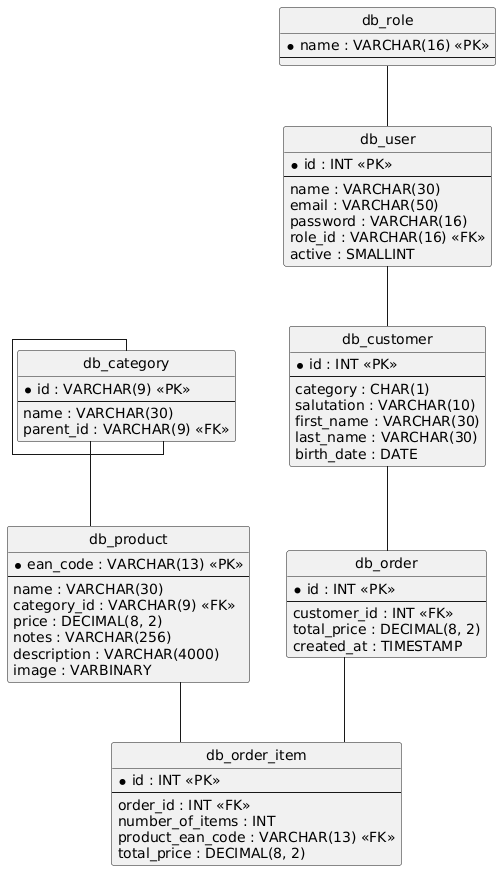

The diagram above was rendered by PlantUML. Its source (embedded in the PNG):
@startuml
hide circle
skinparam linetype ortho

entity "db_category" as db_category {
  * id : VARCHAR(9) <<PK>>
  --
  name : VARCHAR(30)
  parent_id : VARCHAR(9) <<FK>>
}

entity "db_product" as db_product {
  * ean_code : VARCHAR(13) <<PK>>
  --
  name : VARCHAR(30)
  category_id : VARCHAR(9) <<FK>>
  price : DECIMAL(8, 2)
  notes : VARCHAR(256)
  description : VARCHAR(4000)
  image : VARBINARY
}

entity "db_role" as db_role {
  * name : VARCHAR(16) <<PK>>
  --
}

entity "db_user" as db_user {
  * id : INT <<PK>>
  --
  name : VARCHAR(30)
  email : VARCHAR(50)
  password : VARCHAR(16)
  role_id : VARCHAR(16) <<FK>>
  active : SMALLINT
}

entity "db_customer" as db_customer {
  * id : INT <<PK>>
  --
  category : CHAR(1)
  salutation : VARCHAR(10)
  first_name : VARCHAR(30)
  last_name : VARCHAR(30)
  birth_date : DATE
}

entity "db_order" as db_order {
  * id : INT <<PK>>
  --
  customer_id : INT <<FK>>
  total_price : DECIMAL(8, 2)
  created_at : TIMESTAMP
}

entity "db_order_item" as db_order_item {
  * id : INT <<PK>>
  --
  order_id : INT <<FK>>
  number_of_items : INT
  product_ean_code : VARCHAR(13) <<FK>>
  total_price : DECIMAL(8, 2)
}

db_category -- db_category
db_category -- db_product
db_role -- db_user
db_user -- db_customer
db_customer -- db_order
db_order -- db_order_item
db_product -- db_order_item
@enduml